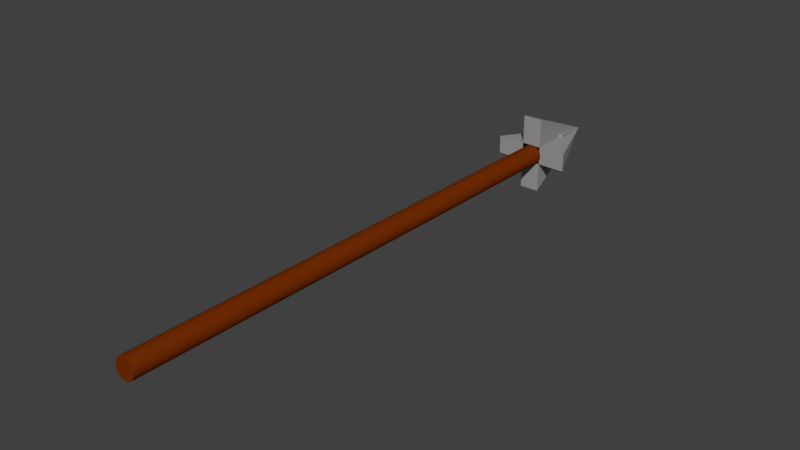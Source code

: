 # Source: Lance.blend  (saved by Blender 2.79.0; exported with 4.5.12 LTS)
import bpy
from mathutils import Matrix  # noqa: F401  (used for matrix-valued properties, if any)

bpy.ops.wm.read_factory_settings(use_empty=True)
scene = bpy.context.scene
scene.name = 'Scene'

# ---- collections
col_collection_1 = bpy.data.collections.new('Collection 1'); scene.collection.children.link(col_collection_1)

# ---- materials (node trees are filled in below, after node groups)
mat_material_003 = bpy.data.materials.new('Material.003')
mat_material_003.alpha_threshold = 0.0
mat_material_003.use_transparent_shadow = False
mat_material_003.diffuse_color = (0.1743, 0.02625, 0.001328, 1.0)
mat_material_003.roughness = 0.5
mat_material_001 = bpy.data.materials.new('Material.001')
mat_material_001.alpha_threshold = 0.0
mat_material_001.use_transparent_shadow = False
mat_material_001.diffuse_color = (0.1878, 0.0328, 0.0, 1.0)
mat_material_001.roughness = 0.5
mat_material_002 = bpy.data.materials.new('Material.002')
mat_material_002.alpha_threshold = 0.0
mat_material_002.use_transparent_shadow = False
mat_material_002.diffuse_color = (0.3299, 0.3299, 0.3299, 1.0)
mat_material_002.roughness = 0.5

# ---- node groups
ng_auto_smooth = bpy.data.node_groups.new('Auto Smooth', 'GeometryNodeTree')
_s = ng_auto_smooth.interface.new_socket(name='Geometry', in_out='OUTPUT', socket_type='NodeSocketGeometry')
_s = ng_auto_smooth.interface.new_socket(name='Geometry', in_out='INPUT', socket_type='NodeSocketGeometry')
_s = ng_auto_smooth.interface.new_socket(name='Angle', in_out='INPUT', socket_type='NodeSocketFloat')
_s.subtype = 'ANGLE'
_s.min_value = 0.0
_s.max_value = 3.142
ng_auto_smooth.is_modifier = True
_N = ng_auto_smooth.nodes; _L = ng_auto_smooth.links
n0 = _N.new('NodeGroupOutput'); n0.name = 'Group Output'; n0.location = (480, -100)
n1 = _N.new('NodeGroupInput'); n1.name = 'Group Input'; n1.location = (-420, -300)
n2 = _N.new('NodeGroupInput'); n2.name = 'Group Input.001'; n2.location = (-60, -100)
n3 = _N.new('GeometryNodeSetShadeSmooth'); n3.name = 'Set Shade Smooth'; n3.location = (120, -100)
n3.domain = 'EDGE'
n4 = _N.new('GeometryNodeSetShadeSmooth'); n4.name = 'Set Shade Smooth.001'; n4.location = (300, -100)
n5 = _N.new('GeometryNodeInputMeshEdgeAngle'); n5.name = 'Edge Angle'; n5.location = (-420, -220)
n6 = _N.new('GeometryNodeInputEdgeSmooth'); n6.name = 'Is Edge Smooth'; n6.location = (-60, -160)
n7 = _N.new('GeometryNodeInputShadeSmooth'); n7.name = 'Is Face Smooth'; n7.location = (-240, -340)
n8 = _N.new('FunctionNodeBooleanMath'); n8.name = 'Boolean Math'; n8.location = (-60, -220)
n9 = _N.new('FunctionNodeCompare'); n9.name = 'Compare'; n9.location = (-240, -180)
n9.operation = 'LESS_EQUAL'
_L.new(n5.outputs[0], n9.inputs[0])
_L.new(n4.outputs[0], n0.inputs[0])
_L.new(n1.outputs[1], n9.inputs[1])
_L.new(n9.outputs[0], n8.inputs[0])
_L.new(n7.outputs[0], n8.inputs[1])
_L.new(n2.outputs[0], n3.inputs[0])
_L.new(n6.outputs[0], n3.inputs[1])
_L.new(n3.outputs[0], n4.inputs[0])
_L.new(n8.outputs[0], n3.inputs[2])
n0.is_active_output = True

# ---- material node trees

# ---- world
world_world = bpy.data.worlds.new('World'); scene.world = world_world
world_world.color = (0.05088, 0.05088, 0.05088)
world_world.use_sun_shadow = False
world_world.sun_shadow_jitter_overblur = 0.0
world_world.cycles.sampling_method = 'MANUAL'

# ---- meshes
me_cylinder = bpy.data.meshes.new('Cylinder')
me_cylinder.from_pydata([(-0.1899, -7.949, -0.25), (3.69e-08, 8.143, -0.3229), (-0.1276, -7.949, -0.2437), (0.06235, 8.142, -0.3166), (-0.06764, -7.948, -0.225), (0.1223, 8.139, -0.298), (-0.01238, -7.946, -0.1947), (0.1776, 8.135, -0.2679), (0.03605, -7.943, -0.1539), (0.226, 8.13, -0.2274), (0.0758, -7.94, -0.1042), (0.2657, 8.124, -0.178), (0.1053, -7.937, -0.04743), (0.2953, 8.116, -0.1217), (0.1235, -7.933, 0.01412), (0.3135, 8.108, -0.06054), (0.1297, -7.929, 0.07814), (0.3196, 8.1, 0.003037), (0.1235, -7.925, 0.1422), (0.3135, 8.091, 0.06661), (0.1053, -7.922, 0.2037), (0.2953, 8.083, 0.1277), (0.0758, -7.918, 0.2604), (0.2657, 8.076, 0.1841), (0.03605, -7.915, 0.3102), (0.226, 8.069, 0.2335), (-0.01238, -7.913, 0.351), (0.1776, 8.064, 0.274), (-0.06764, -7.911, 0.3813), (0.1223, 8.06, 0.3041), (-0.1276, -7.91, 0.4), (0.06235, 8.057, 0.3227), (-0.1899, -7.909, 0.4063), (-6.725e-08, 8.056, 0.3289), (-0.2523, -7.91, 0.4), (-0.06235, 8.057, 0.3227), (-0.3123, -7.911, 0.3813), (-0.1223, 8.06, 0.3041), (-0.3675, -7.913, 0.351), (-0.1776, 8.064, 0.274), (-0.4159, -7.915, 0.3102), (-0.226, 8.069, 0.2335), (-0.4557, -7.918, 0.2604), (-0.2657, 8.076, 0.1841), (-0.4852, -7.922, 0.2037), (-0.2953, 8.083, 0.1277), (-0.5034, -7.925, 0.1422), (-0.3135, 8.091, 0.06661), (-0.5096, -7.929, 0.07814), (-0.3196, 8.1, 0.003037), (-0.5034, -7.933, 0.01412), (-0.3135, 8.108, -0.06054), (-0.4852, -7.937, -0.04743), (-0.2953, 8.116, -0.1217), (-0.4557, -7.94, -0.1042), (-0.2657, 8.124, -0.178), (-0.4159, -7.943, -0.1539), (-0.226, 8.13, -0.2274), (-0.3675, -7.946, -0.1947), (-0.1776, 8.135, -0.2679), (-0.3123, -7.948, -0.225), (-0.1223, 8.139, -0.298), (-0.2523, -7.949, -0.2437), (-0.06235, 8.142, -0.3166)], [], [(0, 1, 3, 2), (2, 3, 5, 4), (4, 5, 7, 6), (6, 7, 9, 8), (8, 9, 11, 10), (10, 11, 13, 12), (12, 13, 15, 14), (14, 15, 17, 16), (16, 17, 19, 18), (18, 19, 21, 20), (20, 21, 23, 22), (22, 23, 25, 24), (24, 25, 27, 26), (26, 27, 29, 28), (28, 29, 31, 30), (30, 31, 33, 32), (32, 33, 35, 34), (34, 35, 37, 36), (36, 37, 39, 38), (38, 39, 41, 40), (40, 41, 43, 42), (42, 43, 45, 44), (44, 45, 47, 46), (46, 47, 49, 48), (48, 49, 51, 50), (50, 51, 53, 52), (52, 53, 55, 54), (54, 55, 57, 56), (56, 57, 59, 58), (58, 59, 61, 60), (3, 1, 63, 61, 59, 57, 55, 53, 51, 49, 47, 45, 43, 41, 39, 37, 35, 33, 31, 29, 27, 25, 23, 21, 19, 17, 15, 13, 11, 9, 7, 5), (60, 61, 63, 62), (62, 63, 1, 0), (0, 2, 4, 6, 8, 10, 12, 14, 16, 18, 20, 22, 24, 26, 28, 30, 32, 34, 36, 38, 40, 42, 44, 46, 48, 50, 52, 54, 56, 58, 60, 62)])
_uv = me_cylinder.uv_layers.new(name='UVMap')
_uv.uv.foreach_set('vector', [0.0, 0.0, 1.0, 0.0, 1.0, 1.0, 0.0, 1.0, 0.0, 0.0, 1.0, 0.0, 1.0, 1.0, 0.0, 1.0, 0.0, 0.0, 1.0, 0.0, 1.0, 1.0, 0.0, 1.0, 0.0, 0.0, 1.0, 0.0, 1.0, 1.0, 0.0, 1.0, 0.0, 0.0, 1.0, 0.0, 1.0, 1.0, 0.0, 1.0, 0.0, 0.0, 1.0, 0.0, 1.0, 1.0, 0.0, 1.0, 0.0, 0.0, 1.0, 0.0, 1.0, 1.0, 0.0, 1.0, 0.0, 0.0, 1.0, 0.0, 1.0, 1.0, 0.0, 1.0, 0.0, 0.0, 1.0, 0.0, 1.0, 1.0, 0.0, 1.0, 0.0, 0.0, 1.0, 0.0, 1.0, 1.0, 0.0, 1.0, 0.0, 0.0, 1.0, 0.0, 1.0, 1.0, 0.0, 1.0, 0.0, 0.0, 1.0, 0.0, 1.0, 1.0, 0.0, 1.0, 0.0, 0.0, 1.0, 0.0, 1.0, 1.0, 0.0, 1.0, 0.0, 0.0, 1.0, 0.0, 1.0, 1.0, 0.0, 1.0, 0.0, 0.0, 1.0, 0.0, 1.0, 1.0, 0.0, 1.0, 0.0, 0.0, 1.0, 0.0, 1.0, 1.0, 0.0, 1.0, 0.0, 0.0, 1.0, 0.0, 1.0, 1.0, 0.0, 1.0, 0.0, 0.0, 1.0, 0.0, 1.0, 1.0, 0.0, 1.0, 0.0, 0.0, 1.0, 0.0, 1.0, 1.0, 0.0, 1.0, 0.0, 0.0, 1.0, 0.0, 1.0, 1.0, 0.0, 1.0, 0.0, 0.0, 1.0, 0.0, 1.0, 1.0, 0.0, 1.0, 0.0, 0.0, 1.0, 0.0, 1.0, 1.0, 0.0, 1.0, 0.0, 0.0, 1.0, 0.0, 1.0, 1.0, 0.0, 1.0, 0.0, 0.0, 1.0, 0.0, 1.0, 1.0, 0.0, 1.0, 0.0, 0.0, 1.0, 0.0, 1.0, 1.0, 0.0, 1.0, 0.0, 0.0, 1.0, 0.0, 1.0, 1.0, 0.0, 1.0, 0.0, 0.0, 1.0, 0.0, 1.0, 1.0, 0.0, 1.0, 0.0, 0.0, 1.0, 0.0, 1.0, 1.0, 0.0, 1.0, 0.0, 0.0, 1.0, 0.0, 1.0, 1.0, 0.0, 1.0, 0.0, 0.0, 1.0, 0.0, 1.0, 1.0, 0.0, 1.0, 0.5, 1.0, 0.5975, 0.9904, 0.6913, 0.9619, 0.7778, 0.9157, 0.8536, 0.8536, 0.9157, 0.7778, 0.9619, 0.6913, 0.9904, 0.5975, 1.0, 0.5, 0.9904, 0.4025, 0.9619, 0.3087, 0.9157, 0.2222, 0.8536, 0.1464, 0.7778, 0.08427, 0.6913, 0.03806, 0.5975, 0.009607, 0.5, 0.0, 0.4025, 0.009607, 0.3087, 0.03806, 0.2222, 0.08427, 0.1464, 0.1464, 0.08426, 0.2222, 0.03806, 0.3087, 0.009607, 0.4025, 0.0, 0.5, 0.009607, 0.5975, 0.03806, 0.6913, 0.08427, 0.7778, 0.1464, 0.8536, 0.2222, 0.9157, 0.3087, 0.9619, 0.4025, 0.9904, 0.0, 0.0, 1.0, 0.0, 1.0, 1.0, 0.0, 1.0, 0.0, 0.0, 1.0, 0.0, 1.0, 1.0, 0.0, 1.0, 0.5492, 0.0, 0.6458, 0.01869, 0.7368, 0.05587, 0.8187, 0.1101, 0.8884, 0.1794, 0.9431, 0.2609, 0.9808, 0.3517, 1.0, 0.4481, 1.0, 0.5465, 0.9808, 0.6432, 0.9431, 0.7343, 0.8884, 0.8165, 0.8187, 0.8865, 0.7368, 0.9416, 0.6458, 0.9798, 0.5492, 0.9995, 0.4508, 1.0, 0.3542, 0.9813, 0.2632, 0.9441, 0.1813, 0.8899, 0.1116, 0.8206, 0.05691, 0.7391, 0.01921, 0.6483, 0.0, 0.5519, 1.405e-07, 0.4534, 0.01921, 0.3568, 0.05691, 0.2657, 0.1116, 0.1835, 0.1813, 0.1135, 0.2632, 0.0584, 0.3542, 0.02025, 0.4508, 0.0005267])
me_cylinder.materials.append(mat_material_003)
me_cylinder.use_remesh_preserve_volume = False
me_cylinder.use_remesh_preserve_attributes = False
me_cylinder.use_mirror_vertex_groups = False
me_cylinder.update()
me_cube = bpy.data.meshes.new('Cube')
me_cube.from_pydata([(0.001045, 7.734, 0.00047), (0.2831, 5.141, -0.26), (-0.2831, 5.141, -0.26), (0.2831, 5.141, 0.26), (-0.2831, 5.141, 0.26), (1.082, 5.141, -0.26), (1.082, 5.141, 0.26), (0.2831, 6.368, 0.26), (0.2831, 6.368, -0.26), (-0.2831, 6.368, -0.26), (-0.2831, 6.368, 0.26), (-1.082, 5.141, 0.26), (-1.082, 5.141, -0.26), (-0.2831, 5.141, -1.106), (0.2831, 5.141, -1.106), (0.2831, 5.141, 1.106), (-0.2831, 5.141, 1.106), (0.09547, 5.152, -0.1601), (0.06395, 5.141, -0.1871), (0.028, 5.134, -0.2071), (-0.01102, 5.129, -0.2194), (-0.05159, 5.128, -0.2236), (-0.09217, 5.129, -0.2194), (-0.1312, 5.134, -0.2071), (-0.1671, 5.141, -0.1871), (-0.1987, 5.152, -0.1601), (-0.2245, 5.164, -0.1272), (-0.2437, 5.179, -0.08977), (-0.2556, 5.194, -0.0491), (-0.2596, 5.21, -0.006811), (-0.2556, 5.226, 0.03548), (-0.2437, 5.242, 0.07615), (-0.2245, 5.256, 0.1136), (-0.1987, 5.269, 0.1465), (-0.09217, 5.291, 0.2058)], [(18, 17), (19, 18), (20, 19), (21, 20), (22, 21), (23, 22), (24, 23), (25, 24), (26, 25), (27, 26), (28, 27), (29, 28), (30, 29), (31, 30), (32, 31), (33, 32)], [(5, 0, 6), (4, 2, 5, 6), (0, 4, 6), (2, 0, 5), (7, 10, 9, 8), (0, 7, 8), (0, 8, 9), (0, 9, 10), (0, 10, 7), (0, 12, 11), (3, 0, 11), (1, 3, 11, 12), (0, 1, 12), (0, 14, 13), (4, 0, 13), (3, 4, 13, 14), (0, 3, 14), (0, 16, 15), (1, 0, 15), (2, 1, 15, 16), (0, 2, 16)])
me_cube.polygons.foreach_set('material_index', [1, 1, 1, 1, 1, 1, 1, 1, 1, 1, 1, 1, 1, 1, 1, 1, 1, 1, 1, 1, 1])
_uv = me_cube.uv_layers.new(name='UVMap')
_uv.uv.foreach_set('vector', [1.0, 0.199, 1.0, 0.3878, 0.9323, 0.2018, 0.4196, 0.4956, 0.3517, 0.4956, 0.3517, 0.3993, 0.4196, 0.3993, 0.8587, 0.199, 0.8587, 0.3838, 0.6811, 0.3734, 0.5161, 0.1621, 0.6811, 0.0, 0.6811, 0.199, 0.8587, 0.4286, 0.8587, 0.3887, 0.9265, 0.3887, 0.9265, 0.4286, 0.651, 0.4972, 0.5842, 0.4045, 0.651, 0.398, 0.2456, 0.3688, 0.2456, 0.4683, 0.173, 0.4603, 0.5501, 0.398, 0.5842, 0.4957, 0.5161, 0.4957, 0.2825, 0.3688, 0.3197, 0.4663, 0.2456, 0.4663, 0.9999, 0.1895, 0.9322, 0.003542, 0.9999, 0.0, 0.5161, 0.361, 0.6811, 0.199, 0.6811, 0.398, 0.4875, 0.4956, 0.4196, 0.4956, 0.4196, 0.3993, 0.4875, 0.3993, 0.3506, 0.1839, 0.3506, 0.3688, 0.173, 0.3584, 0.9323, 0.199, 0.9323, 0.3887, 0.8587, 0.3845, 0.173, 0.1839, 0.207, 0.0, 0.3517, 0.1839, 0.7551, 0.48, 0.6811, 0.48, 0.6811, 0.3838, 0.7551, 0.3838, 0.516, 0.3993, 0.3517, 0.2371, 0.516, 0.1998, 0.9322, 0.1897, 0.8586, 0.004188, 0.9322, 0.0, 0.8586, 0.0, 0.8586, 0.1848, 0.6811, 0.009366, 0.7551, 0.3838, 0.8292, 0.3838, 0.8292, 0.48, 0.7551, 0.48, 0.5161, 0.1998, 0.3517, 0.03758, 0.5161, 0.0])
me_cube.materials.append(mat_material_001)
me_cube.materials.append(mat_material_002)
me_cube.use_remesh_preserve_volume = False
me_cube.use_remesh_preserve_attributes = False
me_cube.use_mirror_vertex_groups = False
me_cube.update()

# ---- objects
ob_cylinder = bpy.data.objects.new('Cylinder', me_cylinder)
ob_cube = bpy.data.objects.new('Cube', me_cube)

# ---- transforms, parenting, visibility, modifiers, constraints
ob_cylinder.location = (0.03588, -2.094, -0.02175)
ob_cylinder.scale = (0.9, 0.9, 0.9)
ob_cylinder.lineart.crease_threshold = 0.0
ob_cube.location = (0.0, 0.0, 0.0)
ob_cube.lock_rotations_4d = False
ob_cube.empty_display_type = 'ARROWS'
ob_cube.lineart.crease_threshold = 0.0
_m = ob_cube.modifiers.new('Auto Smooth', 'NODES')
_m.node_group = ng_auto_smooth
_gi = [s.identifier for s in ng_auto_smooth.interface.items_tree if s.item_type == 'SOCKET' and s.in_out == 'INPUT']
_m[_gi[1]] = 3.142  # Angle

# ---- collection membership
col_collection_1.objects.link(ob_cylinder)
col_collection_1.objects.link(ob_cube)

# ---- scene / render settings (as saved in the file)
scene.frame_start = 1; scene.frame_end = 250; scene.frame_set(1)
scene.render.engine = 'BLENDER_EEVEE_NEXT'
scene.render.resolution_percentage = 50
scene.render.dither_intensity = 0.0
scene.cycles.use_denoising = False
scene.cycles.samples = 128
scene.cycles.sampling_pattern = 'TABULATED_SOBOL'
scene.cycles.use_adaptive_sampling = False
scene.cycles.use_light_tree = False
scene.cycles.blur_glossy = 0.0
scene.cycles.sample_clamp_indirect = 0.0
scene.view_settings.view_transform = 'Standard'
bpy.context.view_layer.update()

# ---- added for rendering (the .blend has no active camera and no usable light): camera, sun
cam_auto = bpy.data.cameras.new('AutoCamera')
cam_auto.lens = 50.0
cam_auto.sensor_width = 36.0
cam_auto.clip_end = 1000.0
ob_auto_camera = bpy.data.objects.new('AutoCamera', cam_auto)
scene.collection.objects.link(ob_auto_camera)
ob_auto_camera.location = (15.9712, -19.9226, 12.7769)
ob_auto_camera.rotation_euler = (1.09748, -7.21219e-08, 0.694738)
scene.camera = ob_auto_camera
light_auto_sun = bpy.data.lights.new('AutoSun', 'SUN')
light_auto_sun.energy = 3.0
light_auto_sun.angle = 0.0523599
ob_auto_sun = bpy.data.objects.new('AutoSun', light_auto_sun)
scene.collection.objects.link(ob_auto_sun)
ob_auto_sun.rotation_euler = (0.872665, 0.174533, 0.523599)
bpy.context.view_layer.update()
